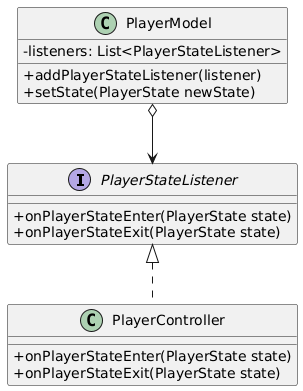

The diagram above was rendered by PlantUML. Its source (embedded in the PNG):
@startuml
skinparam classAttributeIconSize 0

interface PlayerStateListener {
    + onPlayerStateEnter(PlayerState state)
    + onPlayerStateExit(PlayerState state)
}

class PlayerModel {
    - listeners: List<PlayerStateListener>
    + addPlayerStateListener(listener)
    + setState(PlayerState newState)
}

class PlayerController {
    + onPlayerStateEnter(PlayerState state)
    + onPlayerStateExit(PlayerState state)
}

PlayerStateListener <|.. PlayerController
PlayerModel o--> PlayerStateListener
@enduml